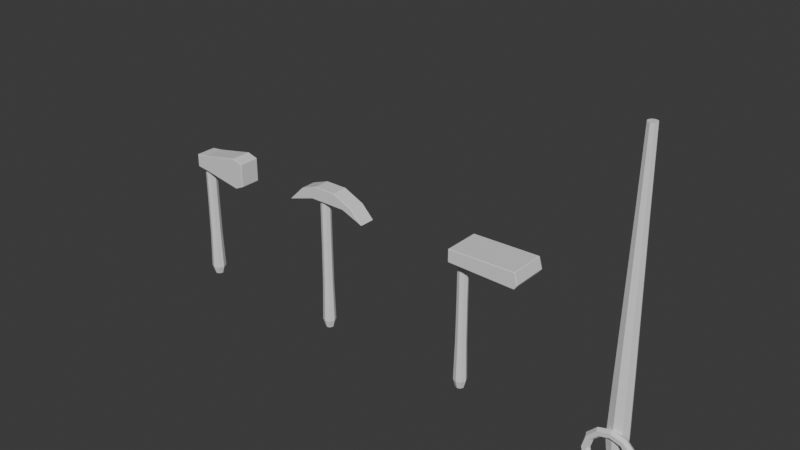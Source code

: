 # Source: equipment.blend  (saved by Blender 5.2.44; exported with 4.5.12 LTS)
import bpy
from mathutils import Matrix  # noqa: F401  (used for matrix-valued properties, if any)

bpy.ops.wm.read_factory_settings(use_empty=True)
scene = bpy.context.scene
scene.name = 'Scene'

# ---- collections
col_collection = bpy.data.collections.new('Collection'); scene.collection.children.link(col_collection)

# ---- materials (node trees are filled in below, after node groups)
mat_warm_walnut = bpy.data.materials.new('warm walnut')
mat_warm_walnut.diffuse_color = (0.21, 0.1, 0.045, 1.0)
mat_soft_forged_iron = bpy.data.materials.new('soft forged iron')
mat_soft_forged_iron.diffuse_color = (0.42, 0.4, 0.36, 1.0)

# ---- material node trees
mat_warm_walnut.use_nodes = True; mat_warm_walnut.node_tree.nodes.clear()
_N = mat_warm_walnut.node_tree.nodes; _L = mat_warm_walnut.node_tree.links
n0 = _N.new('ShaderNodeBsdfPrincipled'); n0.name = 'Principled BSDF'; n0.location = (-200, 100)
n0.inputs[10].default_value = 0.005
n1 = _N.new('ShaderNodeOutputMaterial'); n1.name = 'Material Output'; n1.location = (200, 100)
_L.new(n0.outputs[0], n1.inputs[0])
n1.is_active_output = True
mat_soft_forged_iron.use_nodes = True; mat_soft_forged_iron.node_tree.nodes.clear()
_N = mat_soft_forged_iron.node_tree.nodes; _L = mat_soft_forged_iron.node_tree.links
n0 = _N.new('ShaderNodeBsdfPrincipled'); n0.name = 'Principled BSDF'; n0.location = (-200, 100)
n0.inputs[10].default_value = 0.005
n1 = _N.new('ShaderNodeOutputMaterial'); n1.name = 'Material Output'; n1.location = (200, 100)
_L.new(n0.outputs[0], n1.inputs[0])
n1.is_active_output = True

# ---- world
world_world = bpy.data.worlds.new('World'); scene.world = world_world
world_world.use_nodes = True; world_world.node_tree.nodes.clear()
_N = world_world.node_tree.nodes; _L = world_world.node_tree.links
n0 = _N.new('ShaderNodeOutputWorld'); n0.name = 'World Output'; n0.location = (200, 100)
n1 = _N.new('ShaderNodeBackground'); n1.name = 'Background'; n1.location = (-200, 100)
n1.inputs[0].default_value = (0.05088, 0.05088, 0.05088, 1.0)
_L.new(n1.outputs[0], n0.inputs[0])
n0.is_active_output = True
world_world.color = (0.05088, 0.05088, 0.05088)
world_world.sun_shadow_jitter_overblur = 0.0

# ---- meshes
me_hatchet_handle = bpy.data.meshes.new('hatchet_handle')
me_hatchet_handle.from_pydata([(0.01462, 0.0, -0.21), (0.01034, -0.01034, -0.21), (8.955e-19, -0.01462, -0.21), (-0.01034, -0.01034, -0.21), (-0.01462, -1.791e-18, -0.21), (-0.01034, 0.01034, -0.21), (-2.687e-18, 0.01462, -0.21), (0.01034, 0.01034, -0.21), (0.0225, 0.0, -0.185), (0.01591, -0.01591, -0.185), (1.378e-18, -0.0225, -0.185), (-0.01591, -0.01591, -0.185), (-0.0225, -2.755e-18, -0.185), (-0.01591, 0.01591, -0.185), (-4.133e-18, 0.0225, -0.185), (0.01591, 0.01591, -0.185), (0.01912, 0.0, -0.07), (0.01352, -0.01352, -0.07), (1.171e-18, -0.01912, -0.07), (-0.01352, -0.01352, -0.07), (-0.01912, -2.342e-18, -0.07), (-0.01352, 0.01352, -0.07), (-3.513e-18, 0.01912, -0.07), (0.01352, 0.01352, -0.07), (0.018, 0.0, 0.06), (0.01273, -0.01273, 0.06), (1.102e-18, -0.018, 0.06), (-0.01273, -0.01273, 0.06), (-0.018, -2.204e-18, 0.06), (-0.01273, 0.01273, 0.06), (-3.307e-18, 0.018, 0.06), (0.01273, 0.01273, 0.06), (0.018, 0.0, 0.19), (0.01273, -0.01273, 0.19), (1.102e-18, -0.018, 0.19), (-0.01273, -0.01273, 0.19), (-0.018, -2.204e-18, 0.19), (-0.01273, 0.01273, 0.19), (-3.307e-18, 0.018, 0.19), (0.01273, 0.01273, 0.19), (0.01462, 0.0, 0.21), (0.01034, -0.01034, 0.21), (8.955e-19, -0.01462, 0.21), (-0.01034, -0.01034, 0.21), (-0.01462, -1.791e-18, 0.21), (-0.01034, 0.01034, 0.21), (-2.687e-18, 0.01462, 0.21), (0.01034, 0.01034, 0.21)], [], [(7, 0, 1, 2, 3, 4, 5, 6), (40, 47, 46, 45, 44, 43, 42, 41), (0, 8, 9, 1), (1, 9, 10, 2), (2, 10, 11, 3), (3, 11, 12, 4), (4, 12, 13, 5), (5, 13, 14, 6), (6, 14, 15, 7), (7, 15, 8, 0), (8, 16, 17, 9), (9, 17, 18, 10), (10, 18, 19, 11), (11, 19, 20, 12), (12, 20, 21, 13), (13, 21, 22, 14), (14, 22, 23, 15), (15, 23, 16, 8), (16, 24, 25, 17), (17, 25, 26, 18), (18, 26, 27, 19), (19, 27, 28, 20), (20, 28, 29, 21), (21, 29, 30, 22), (22, 30, 31, 23), (23, 31, 24, 16), (24, 32, 33, 25), (25, 33, 34, 26), (26, 34, 35, 27), (27, 35, 36, 28), (28, 36, 37, 29), (29, 37, 38, 30), (30, 38, 39, 31), (31, 39, 32, 24), (32, 40, 41, 33), (33, 41, 42, 34), (34, 42, 43, 35), (35, 43, 44, 36), (36, 44, 45, 37), (37, 45, 46, 38), (38, 46, 47, 39), (39, 47, 40, 32)])
me_hatchet_handle.materials.append(mat_warm_walnut)
me_hatchet_handle.update()
me_hatchet_head = bpy.data.meshes.new('hatchet_head')
me_hatchet_head.from_pydata([(-0.1, 0.033, -0.022), (-0.06, 0.033, -0.027), (0.07, 0.033, -0.05), (0.1, 0.033, -0.036), (0.1, 0.033, 0.04), (0.065, 0.033, 0.05), (-0.06, 0.033, 0.025), (-0.1, 0.033, 0.02), (-0.1, -0.033, -0.022), (-0.06, -0.033, -0.027), (0.07, -0.033, -0.05), (0.1, -0.033, -0.036), (0.1, -0.033, 0.04), (0.065, -0.033, 0.05), (-0.06, -0.033, 0.025), (-0.1, -0.033, 0.02)], [], [(0, 7, 6, 5, 4, 3, 2, 1), (15, 8, 9, 10, 11, 12, 13, 14), (0, 1, 9, 8), (1, 2, 10, 9), (2, 3, 11, 10), (3, 4, 12, 11), (4, 5, 13, 12), (5, 6, 14, 13), (6, 7, 15, 14), (7, 0, 8, 15)])
me_hatchet_head.materials.append(mat_soft_forged_iron)
me_hatchet_head.update()
me_pick_handle = bpy.data.meshes.new('pick_handle')
me_pick_handle.from_pydata([(0.013, 0.0, -0.22), (0.009192, -0.009192, -0.22), (7.96e-19, -0.013, -0.22), (-0.009192, -0.009192, -0.22), (-0.013, -1.592e-18, -0.22), (-0.009192, 0.009192, -0.22), (-2.388e-18, 0.013, -0.22), (0.009192, 0.009192, -0.22), (0.02, 0.0, -0.195), (0.01414, -0.01414, -0.195), (1.225e-18, -0.02, -0.195), (-0.01414, -0.01414, -0.195), (-0.02, -2.449e-18, -0.195), (-0.01414, 0.01414, -0.195), (-3.674e-18, 0.02, -0.195), (0.01414, 0.01414, -0.195), (0.017, 0.0, -0.07), (0.01202, -0.01202, -0.07), (1.041e-18, -0.017, -0.07), (-0.01202, -0.01202, -0.07), (-0.017, -2.082e-18, -0.07), (-0.01202, 0.01202, -0.07), (-3.123e-18, 0.017, -0.07), (0.01202, 0.01202, -0.07), (0.016, 0.0, 0.06), (0.01131, -0.01131, 0.06), (9.797e-19, -0.016, 0.06), (-0.01131, -0.01131, 0.06), (-0.016, -1.959e-18, 0.06), (-0.01131, 0.01131, 0.06), (-2.939e-18, 0.016, 0.06), (0.01131, 0.01131, 0.06), (0.016, 0.0, 0.2), (0.01131, -0.01131, 0.2), (9.797e-19, -0.016, 0.2), (-0.01131, -0.01131, 0.2), (-0.016, -1.959e-18, 0.2), (-0.01131, 0.01131, 0.2), (-2.939e-18, 0.016, 0.2), (0.01131, 0.01131, 0.2), (0.013, 0.0, 0.22), (0.009192, -0.009192, 0.22), (7.96e-19, -0.013, 0.22), (-0.009192, -0.009192, 0.22), (-0.013, -1.592e-18, 0.22), (-0.009192, 0.009192, 0.22), (-2.388e-18, 0.013, 0.22), (0.009192, 0.009192, 0.22)], [], [(7, 0, 1, 2, 3, 4, 5, 6), (40, 47, 46, 45, 44, 43, 42, 41), (0, 8, 9, 1), (1, 9, 10, 2), (2, 10, 11, 3), (3, 11, 12, 4), (4, 12, 13, 5), (5, 13, 14, 6), (6, 14, 15, 7), (7, 15, 8, 0), (8, 16, 17, 9), (9, 17, 18, 10), (10, 18, 19, 11), (11, 19, 20, 12), (12, 20, 21, 13), (13, 21, 22, 14), (14, 22, 23, 15), (15, 23, 16, 8), (16, 24, 25, 17), (17, 25, 26, 18), (18, 26, 27, 19), (19, 27, 28, 20), (20, 28, 29, 21), (21, 29, 30, 22), (22, 30, 31, 23), (23, 31, 24, 16), (24, 32, 33, 25), (25, 33, 34, 26), (26, 34, 35, 27), (27, 35, 36, 28), (28, 36, 37, 29), (29, 37, 38, 30), (30, 38, 39, 31), (31, 39, 32, 24), (32, 40, 41, 33), (33, 41, 42, 34), (34, 42, 43, 35), (35, 43, 44, 36), (36, 44, 45, 37), (37, 45, 46, 38), (38, 46, 47, 39), (39, 47, 40, 32)])
me_pick_handle.materials.append(mat_warm_walnut)
me_pick_handle.update()
me_pick_head = bpy.data.meshes.new('pick_head')
me_pick_head.from_pydata([(-0.14, 0.026, -0.035), (-0.09, 0.026, 0.015), (-0.035, 0.026, 0.035), (0.035, 0.026, 0.035), (0.1, 0.026, 0.006), (0.14, 0.026, -0.035), (0.068, 0.026, -0.007), (-0.05, 0.026, -0.007), (-0.14, -0.026, -0.035), (-0.09, -0.026, 0.015), (-0.035, -0.026, 0.035), (0.035, -0.026, 0.035), (0.1, -0.026, 0.006), (0.14, -0.026, -0.035), (0.068, -0.026, -0.007), (-0.05, -0.026, -0.007)], [], [(0, 1, 2, 3, 4, 5, 6, 7), (15, 14, 13, 12, 11, 10, 9, 8), (0, 8, 9, 1), (1, 9, 10, 2), (2, 10, 11, 3), (3, 11, 12, 4), (4, 12, 13, 5), (5, 13, 14, 6), (6, 14, 15, 7), (7, 15, 8, 0)])
me_pick_head.materials.append(mat_soft_forged_iron)
me_pick_head.update()
me_hoe_handle = bpy.data.meshes.new('hoe_handle')
me_hoe_handle.from_pydata([(0.013, 0.0, -0.22), (0.009192, -0.009192, -0.22), (7.96e-19, -0.013, -0.22), (-0.009192, -0.009192, -0.22), (-0.013, -1.592e-18, -0.22), (-0.009192, 0.009192, -0.22), (-2.388e-18, 0.013, -0.22), (0.009192, 0.009192, -0.22), (0.02, 0.0, -0.195), (0.01414, -0.01414, -0.195), (1.225e-18, -0.02, -0.195), (-0.01414, -0.01414, -0.195), (-0.02, -2.449e-18, -0.195), (-0.01414, 0.01414, -0.195), (-3.674e-18, 0.02, -0.195), (0.01414, 0.01414, -0.195), (0.017, 0.0, -0.07), (0.01202, -0.01202, -0.07), (1.041e-18, -0.017, -0.07), (-0.01202, -0.01202, -0.07), (-0.017, -2.082e-18, -0.07), (-0.01202, 0.01202, -0.07), (-3.123e-18, 0.017, -0.07), (0.01202, 0.01202, -0.07), (0.016, 0.0, 0.06), (0.01131, -0.01131, 0.06), (9.797e-19, -0.016, 0.06), (-0.01131, -0.01131, 0.06), (-0.016, -1.959e-18, 0.06), (-0.01131, 0.01131, 0.06), (-2.939e-18, 0.016, 0.06), (0.01131, 0.01131, 0.06), (0.016, 0.0, 0.2), (0.01131, -0.01131, 0.2), (9.797e-19, -0.016, 0.2), (-0.01131, -0.01131, 0.2), (-0.016, -1.959e-18, 0.2), (-0.01131, 0.01131, 0.2), (-2.939e-18, 0.016, 0.2), (0.01131, 0.01131, 0.2), (0.013, 0.0, 0.22), (0.009192, -0.009192, 0.22), (7.96e-19, -0.013, 0.22), (-0.009192, -0.009192, 0.22), (-0.013, -1.592e-18, 0.22), (-0.009192, 0.009192, 0.22), (-2.388e-18, 0.013, 0.22), (0.009192, 0.009192, 0.22)], [], [(7, 0, 1, 2, 3, 4, 5, 6), (40, 47, 46, 45, 44, 43, 42, 41), (0, 8, 9, 1), (1, 9, 10, 2), (2, 10, 11, 3), (3, 11, 12, 4), (4, 12, 13, 5), (5, 13, 14, 6), (6, 14, 15, 7), (7, 15, 8, 0), (8, 16, 17, 9), (9, 17, 18, 10), (10, 18, 19, 11), (11, 19, 20, 12), (12, 20, 21, 13), (13, 21, 22, 14), (14, 22, 23, 15), (15, 23, 16, 8), (16, 24, 25, 17), (17, 25, 26, 18), (18, 26, 27, 19), (19, 27, 28, 20), (20, 28, 29, 21), (21, 29, 30, 22), (22, 30, 31, 23), (23, 31, 24, 16), (24, 32, 33, 25), (25, 33, 34, 26), (26, 34, 35, 27), (27, 35, 36, 28), (28, 36, 37, 29), (29, 37, 38, 30), (30, 38, 39, 31), (31, 39, 32, 24), (32, 40, 41, 33), (33, 41, 42, 34), (34, 42, 43, 35), (35, 43, 44, 36), (36, 44, 45, 37), (37, 45, 46, 38), (38, 46, 47, 39), (39, 47, 40, 32)])
me_hoe_handle.materials.append(mat_warm_walnut)
me_hoe_handle.update()
me_hoe_head = bpy.data.meshes.new('hoe_head')
me_hoe_head.from_pydata([(-0.11, 0.057, -0.02), (0.1, 0.057, -0.025), (0.11, 0.057, -0.01), (0.1, 0.057, 0.025), (-0.11, 0.057, 0.02), (-0.11, -0.057, -0.02), (0.1, -0.057, -0.025), (0.11, -0.057, -0.01), (0.1, -0.057, 0.025), (-0.11, -0.057, 0.02)], [], [(0, 4, 3, 2, 1), (9, 5, 6, 7, 8), (0, 1, 6, 5), (1, 2, 7, 6), (2, 3, 8, 7), (3, 4, 9, 8), (4, 0, 5, 9)])
me_hoe_head.materials.append(mat_soft_forged_iron)
me_hoe_head.update()
me_fishing_rod_handle = bpy.data.meshes.new('fishing_rod_handle')
me_fishing_rod_handle.from_pydata([(0.0272, 0.0, -0.45), (0.01923, -0.01923, -0.45), (1.666e-18, -0.0272, -0.45), (-0.01923, -0.01923, -0.45), (-0.0272, -3.331e-18, -0.45), (-0.01923, 0.01923, -0.45), (-4.997e-18, 0.0272, -0.45), (0.01923, 0.01923, -0.45), (0.032, 0.0, -0.41), (0.02263, -0.02263, -0.41), (1.959e-18, -0.032, -0.41), (-0.02263, -0.02263, -0.41), (-0.032, -3.919e-18, -0.41), (-0.02263, 0.02263, -0.41), (-5.878e-18, 0.032, -0.41), (0.02263, 0.02263, -0.41), (0.0288, 0.0, -0.24), (0.02036, -0.02036, -0.24), (1.763e-18, -0.0288, -0.24), (-0.02036, -0.02036, -0.24), (-0.0288, -3.527e-18, -0.24), (-0.02036, 0.02036, -0.24), (-5.29e-18, 0.0288, -0.24), (0.02036, 0.02036, -0.24), (0.018, 0.0, 0.23), (0.01273, -0.01273, 0.23), (1.102e-18, -0.018, 0.23), (-0.01273, -0.01273, 0.23), (-0.018, -2.204e-18, 0.23), (-0.01273, 0.01273, 0.23), (-3.307e-18, 0.018, 0.23), (0.01273, 0.01273, 0.23), (0.014, 0.0, 0.45), (0.009899, -0.009899, 0.45), (8.573e-19, -0.014, 0.45), (-0.009899, -0.009899, 0.45), (-0.014, -1.715e-18, 0.45), (-0.009899, 0.009899, 0.45), (-2.572e-18, 0.014, 0.45), (0.009899, 0.009899, 0.45)], [], [(7, 0, 1, 2, 3, 4, 5, 6), (32, 39, 38, 37, 36, 35, 34, 33), (0, 8, 9, 1), (1, 9, 10, 2), (2, 10, 11, 3), (3, 11, 12, 4), (4, 12, 13, 5), (5, 13, 14, 6), (6, 14, 15, 7), (7, 15, 8, 0), (8, 16, 17, 9), (9, 17, 18, 10), (10, 18, 19, 11), (11, 19, 20, 12), (12, 20, 21, 13), (13, 21, 22, 14), (14, 22, 23, 15), (15, 23, 16, 8), (16, 24, 25, 17), (17, 25, 26, 18), (18, 26, 27, 19), (19, 27, 28, 20), (20, 28, 29, 21), (21, 29, 30, 22), (22, 30, 31, 23), (23, 31, 24, 16), (24, 32, 33, 25), (25, 33, 34, 26), (26, 34, 35, 27), (27, 35, 36, 28), (28, 36, 37, 29), (29, 37, 38, 30), (30, 38, 39, 31), (31, 39, 32, 24)])
me_fishing_rod_handle.materials.append(mat_warm_walnut)
me_fishing_rod_handle.update()
me_torus = bpy.data.meshes.new('Torus')
me_torus.from_pydata([(0.083, 0.0, 0.0), (0.0765, -0.01126, -4.921e-10), (0.0635, -0.01126, -4.921e-10), (0.057, -1.592e-18, -6.959e-26), (0.0635, 0.01126, 4.921e-10), (0.0765, 0.01126, 4.921e-10), (0.07188, -1.814e-09, 0.0415), (0.06625, -0.01126, 0.03825), (0.05499, -0.01126, 0.03175), (0.04936, -1.246e-09, 0.0285), (0.05499, 0.01126, 0.03175), (0.06625, 0.01126, 0.03825), (0.0415, -3.142e-09, 0.07188), (0.03825, -0.01126, 0.06625), (0.03175, -0.01126, 0.05499), (0.0285, -2.158e-09, 0.04936), (0.03175, 0.01126, 0.05499), (0.03825, 0.01126, 0.06625), (6.266e-09, -3.628e-09, 0.083), (5.776e-09, -0.01126, 0.0765), (4.794e-09, -0.01126, 0.0635), (4.303e-09, -2.492e-09, 0.057), (4.794e-09, 0.01126, 0.0635), (5.776e-09, 0.01126, 0.0765), (-0.0415, -3.142e-09, 0.07188), (-0.03825, -0.01126, 0.06625), (-0.03175, -0.01126, 0.05499), (-0.0285, -2.158e-09, 0.04936), (-0.03175, 0.01126, 0.05499), (-0.03825, 0.01126, 0.06625), (-0.07188, -1.814e-09, 0.0415), (-0.06625, -0.01126, 0.03825), (-0.05499, -0.01126, 0.03175), (-0.04936, -1.246e-09, 0.0285), (-0.05499, 0.01126, 0.03175), (-0.06625, 0.01126, 0.03825), (-0.083, -3.172e-16, 7.256e-09), (-0.0765, -0.01126, 6.196e-09), (-0.0635, -0.01126, 5.059e-09), (-0.057, -2.194e-16, 4.983e-09), (-0.0635, 0.01126, 6.043e-09), (-0.0765, 0.01126, 7.18e-09), (-0.07188, 1.814e-09, -0.0415), (-0.06625, -0.01126, -0.03825), (-0.05499, -0.01126, -0.03175), (-0.04936, 1.246e-09, -0.0285), (-0.05499, 0.01126, -0.03175), (-0.06625, 0.01126, -0.03825), (-0.0415, 3.142e-09, -0.07188), (-0.03825, -0.01126, -0.06625), (-0.03175, -0.01126, -0.05499), (-0.0285, 2.158e-09, -0.04936), (-0.03175, 0.01126, -0.05499), (-0.03825, 0.01126, -0.06625), (6.266e-09, 3.628e-09, -0.083), (5.776e-09, -0.01126, -0.0765), (4.794e-09, -0.01126, -0.0635), (4.303e-09, 2.492e-09, -0.057), (4.794e-09, 0.01126, -0.0635), (5.776e-09, 0.01126, -0.0765), (0.0415, 3.142e-09, -0.07188), (0.03825, -0.01126, -0.06625), (0.03175, -0.01126, -0.05499), (0.0285, 2.158e-09, -0.04936), (0.03175, 0.01126, -0.05499), (0.03825, 0.01126, -0.06625), (0.07188, 1.814e-09, -0.0415), (0.06625, -0.01126, -0.03825), (0.05499, -0.01126, -0.03175), (0.04936, 1.246e-09, -0.0285), (0.05499, 0.01126, -0.03175), (0.06625, 0.01126, -0.03825)], [], [(0, 6, 7, 1), (1, 7, 8, 2), (2, 8, 9, 3), (3, 9, 10, 4), (4, 10, 11, 5), (5, 11, 6, 0), (6, 12, 13, 7), (7, 13, 14, 8), (8, 14, 15, 9), (9, 15, 16, 10), (10, 16, 17, 11), (11, 17, 12, 6), (12, 18, 19, 13), (13, 19, 20, 14), (14, 20, 21, 15), (15, 21, 22, 16), (16, 22, 23, 17), (17, 23, 18, 12), (18, 24, 25, 19), (19, 25, 26, 20), (20, 26, 27, 21), (21, 27, 28, 22), (22, 28, 29, 23), (23, 29, 24, 18), (24, 30, 31, 25), (25, 31, 32, 26), (26, 32, 33, 27), (27, 33, 34, 28), (28, 34, 35, 29), (29, 35, 30, 24), (30, 36, 37, 31), (31, 37, 38, 32), (32, 38, 39, 33), (33, 39, 40, 34), (34, 40, 41, 35), (35, 41, 36, 30), (36, 42, 43, 37), (37, 43, 44, 38), (38, 44, 45, 39), (39, 45, 46, 40), (40, 46, 47, 41), (41, 47, 42, 36), (42, 48, 49, 43), (43, 49, 50, 44), (44, 50, 51, 45), (45, 51, 52, 46), (46, 52, 53, 47), (47, 53, 48, 42), (48, 54, 55, 49), (49, 55, 56, 50), (50, 56, 57, 51), (51, 57, 58, 52), (52, 58, 59, 53), (53, 59, 54, 48), (54, 60, 61, 55), (55, 61, 62, 56), (56, 62, 63, 57), (57, 63, 64, 58), (58, 64, 65, 59), (59, 65, 60, 54), (60, 66, 67, 61), (61, 67, 68, 62), (62, 68, 69, 63), (63, 69, 70, 64), (64, 70, 71, 65), (65, 71, 66, 60), (66, 0, 1, 67), (67, 1, 2, 68), (68, 2, 3, 69), (69, 3, 4, 70), (70, 4, 5, 71), (71, 5, 0, 66)])
_uv = me_torus.uv_layers.new(name='UVMap')
_uv.uv.foreach_set('vector', [0.5, 0.5, 0.5833, 0.5, 0.5833, 0.6667, 0.5, 0.6667, 0.5, 0.6667, 0.5833, 0.6667, 0.5833, 0.8333, 0.5, 0.8333, 0.5, 0.8333, 0.5833, 0.8333, 0.5833, 1.0, 0.5, 1.0, 0.5, -1.11e-16, 0.5833, -1.11e-16, 0.5833, 0.1667, 0.5, 0.1667, 0.5, 0.1667, 0.5833, 0.1667, 0.5833, 0.3333, 0.5, 0.3333, 0.5, 0.3333, 0.5833, 0.3333, 0.5833, 0.5, 0.5, 0.5, 0.5833, 0.5, 0.6667, 0.5, 0.6667, 0.6667, 0.5833, 0.6667, 0.5833, 0.6667, 0.6667, 0.6667, 0.6667, 0.8333, 0.5833, 0.8333, 0.5833, 0.8333, 0.6667, 0.8333, 0.6667, 1.0, 0.5833, 1.0, 0.5833, -1.11e-16, 0.6667, -1.11e-16, 0.6667, 0.1667, 0.5833, 0.1667, 0.5833, 0.1667, 0.6667, 0.1667, 0.6667, 0.3333, 0.5833, 0.3333, 0.5833, 0.3333, 0.6667, 0.3333, 0.6667, 0.5, 0.5833, 0.5, 0.6667, 0.5, 0.75, 0.5, 0.75, 0.6667, 0.6667, 0.6667, 0.6667, 0.6667, 0.75, 0.6667, 0.75, 0.8333, 0.6667, 0.8333, 0.6667, 0.8333, 0.75, 0.8333, 0.75, 1.0, 0.6667, 1.0, 0.6667, -1.11e-16, 0.75, -1.11e-16, 0.75, 0.1667, 0.6667, 0.1667, 0.6667, 0.1667, 0.75, 0.1667, 0.75, 0.3333, 0.6667, 0.3333, 0.6667, 0.3333, 0.75, 0.3333, 0.75, 0.5, 0.6667, 0.5, 0.75, 0.5, 0.8333, 0.5, 0.8333, 0.6667, 0.75, 0.6667, 0.75, 0.6667, 0.8333, 0.6667, 0.8333, 0.8333, 0.75, 0.8333, 0.75, 0.8333, 0.8333, 0.8333, 0.8333, 1.0, 0.75, 1.0, 0.75, -1.11e-16, 0.8333, -1.11e-16, 0.8333, 0.1667, 0.75, 0.1667, 0.75, 0.1667, 0.8333, 0.1667, 0.8333, 0.3333, 0.75, 0.3333, 0.75, 0.3333, 0.8333, 0.3333, 0.8333, 0.5, 0.75, 0.5, 0.8333, 0.5, 0.9167, 0.5, 0.9167, 0.6667, 0.8333, 0.6667, 0.8333, 0.6667, 0.9167, 0.6667, 0.9167, 0.8333, 0.8333, 0.8333, 0.8333, 0.8333, 0.9167, 0.8333, 0.9167, 1.0, 0.8333, 1.0, 0.8333, -1.11e-16, 0.9167, -1.11e-16, 0.9167, 0.1667, 0.8333, 0.1667, 0.8333, 0.1667, 0.9167, 0.1667, 0.9167, 0.3333, 0.8333, 0.3333, 0.8333, 0.3333, 0.9167, 0.3333, 0.9167, 0.5, 0.8333, 0.5, 0.9167, 0.5, 1.0, 0.5, 1.0, 0.6667, 0.9167, 0.6667, 0.9167, 0.6667, 1.0, 0.6667, 1.0, 0.8333, 0.9167, 0.8333, 0.9167, 0.8333, 1.0, 0.8333, 1.0, 1.0, 0.9167, 1.0, 0.9167, -1.11e-16, 1.0, -1.11e-16, 1.0, 0.1667, 0.9167, 0.1667, 0.9167, 0.1667, 1.0, 0.1667, 1.0, 0.3333, 0.9167, 0.3333, 0.9167, 0.3333, 1.0, 0.3333, 1.0, 0.5, 0.9167, 0.5, 2.22e-16, 0.5, 0.08333, 0.5, 0.08333, 0.6667, 2.22e-16, 0.6667, 2.22e-16, 0.6667, 0.08333, 0.6667, 0.08333, 0.8333, 2.22e-16, 0.8333, 2.22e-16, 0.8333, 0.08333, 0.8333, 0.08333, 1.0, 2.22e-16, 1.0, 2.22e-16, -1.11e-16, 0.08333, -1.11e-16, 0.08333, 0.1667, 2.22e-16, 0.1667, 2.22e-16, 0.1667, 0.08333, 0.1667, 0.08333, 0.3333, 2.22e-16, 0.3333, 2.22e-16, 0.3333, 0.08333, 0.3333, 0.08333, 0.5, 2.22e-16, 0.5, 0.08333, 0.5, 0.1667, 0.5, 0.1667, 0.6667, 0.08333, 0.6667, 0.08333, 0.6667, 0.1667, 0.6667, 0.1667, 0.8333, 0.08333, 0.8333, 0.08333, 0.8333, 0.1667, 0.8333, 0.1667, 1.0, 0.08333, 1.0, 0.08333, -1.11e-16, 0.1667, -1.11e-16, 0.1667, 0.1667, 0.08333, 0.1667, 0.08333, 0.1667, 0.1667, 0.1667, 0.1667, 0.3333, 0.08333, 0.3333, 0.08333, 0.3333, 0.1667, 0.3333, 0.1667, 0.5, 0.08333, 0.5, 0.1667, 0.5, 0.25, 0.5, 0.25, 0.6667, 0.1667, 0.6667, 0.1667, 0.6667, 0.25, 0.6667, 0.25, 0.8333, 0.1667, 0.8333, 0.1667, 0.8333, 0.25, 0.8333, 0.25, 1.0, 0.1667, 1.0, 0.1667, -1.11e-16, 0.25, -1.11e-16, 0.25, 0.1667, 0.1667, 0.1667, 0.1667, 0.1667, 0.25, 0.1667, 0.25, 0.3333, 0.1667, 0.3333, 0.1667, 0.3333, 0.25, 0.3333, 0.25, 0.5, 0.1667, 0.5, 0.25, 0.5, 0.3333, 0.5, 0.3333, 0.6667, 0.25, 0.6667, 0.25, 0.6667, 0.3333, 0.6667, 0.3333, 0.8333, 0.25, 0.8333, 0.25, 0.8333, 0.3333, 0.8333, 0.3333, 1.0, 0.25, 1.0, 0.25, -1.11e-16, 0.3333, -1.11e-16, 0.3333, 0.1667, 0.25, 0.1667, 0.25, 0.1667, 0.3333, 0.1667, 0.3333, 0.3333, 0.25, 0.3333, 0.25, 0.3333, 0.3333, 0.3333, 0.3333, 0.5, 0.25, 0.5, 0.3333, 0.5, 0.4167, 0.5, 0.4167, 0.6667, 0.3333, 0.6667, 0.3333, 0.6667, 0.4167, 0.6667, 0.4167, 0.8333, 0.3333, 0.8333, 0.3333, 0.8333, 0.4167, 0.8333, 0.4167, 1.0, 0.3333, 1.0, 0.3333, -1.11e-16, 0.4167, -1.11e-16, 0.4167, 0.1667, 0.3333, 0.1667, 0.3333, 0.1667, 0.4167, 0.1667, 0.4167, 0.3333, 0.3333, 0.3333, 0.3333, 0.3333, 0.4167, 0.3333, 0.4167, 0.5, 0.3333, 0.5, 0.4167, 0.5, 0.5, 0.5, 0.5, 0.6667, 0.4167, 0.6667, 0.4167, 0.6667, 0.5, 0.6667, 0.5, 0.8333, 0.4167, 0.8333, 0.4167, 0.8333, 0.5, 0.8333, 0.5, 1.0, 0.4167, 1.0, 0.4167, -1.11e-16, 0.5, -1.11e-16, 0.5, 0.1667, 0.4167, 0.1667, 0.4167, 0.1667, 0.5, 0.1667, 0.5, 0.3333, 0.4167, 0.3333, 0.4167, 0.3333, 0.5, 0.3333, 0.5, 0.5, 0.4167, 0.5])
me_torus.materials.append(mat_soft_forged_iron)
me_torus.update()

# ---- objects
ob_hatchet_handle = bpy.data.objects.new('hatchet_handle', me_hatchet_handle)
ob_hatchet_head = bpy.data.objects.new('hatchet_head', me_hatchet_head)
ob_pick_handle = bpy.data.objects.new('pick_handle', me_pick_handle)
ob_pick_head = bpy.data.objects.new('pick_head', me_pick_head)
ob_hoe_handle = bpy.data.objects.new('hoe_handle', me_hoe_handle)
ob_hoe_head = bpy.data.objects.new('hoe_head', me_hoe_head)
ob_fishing_rod_handle = bpy.data.objects.new('fishing_rod_handle', me_fishing_rod_handle)
ob_fishing_rod_head = bpy.data.objects.new('fishing_rod_head', me_torus)

# ---- transforms, parenting, visibility, modifiers, constraints
ob_hatchet_handle.location = (0.0, 0.0, 0.16)
ob_hatchet_head.location = (0.08, 0.0, 0.36)
_m = ob_hatchet_head.modifiers.new('forged softened edges', 'BEVEL')
_m.width = 0.002
_m.width_pct = 0.002
_m.segments = 2
ob_pick_handle.location = (0.5, 0.0, 0.16)
ob_pick_head.location = (0.52, 0.0, 0.38)
_m = ob_pick_head.modifiers.new('forged softened edges', 'BEVEL')
_m.width = 0.002
_m.width_pct = 0.002
_m.segments = 2
ob_hoe_handle.location = (1.0, 0.0, 0.16)
ob_hoe_head.location = (1.1, 0.0, 0.38)
_m = ob_hoe_head.modifiers.new('forged softened edges', 'BEVEL')
_m.width = 0.002
_m.width_pct = 0.002
_m.segments = 2
ob_fishing_rod_handle.location = (1.5, 0.0, 0.42)
ob_fishing_rod_head.location = (1.5, -0.035, -0.03)

# ---- collection membership
col_collection.objects.link(ob_hatchet_handle)
col_collection.objects.link(ob_hatchet_head)
col_collection.objects.link(ob_pick_handle)
col_collection.objects.link(ob_pick_head)
col_collection.objects.link(ob_hoe_handle)
col_collection.objects.link(ob_hoe_head)
col_collection.objects.link(ob_fishing_rod_handle)
col_collection.objects.link(ob_fishing_rod_head)

# ---- scene / render settings (as saved in the file)
scene.frame_start = 1; scene.frame_end = 250; scene.frame_set(1)
scene.render.engine = 'BLENDER_EEVEE_NEXT'
scene.render.bake_bias = 0.0
scene.render.bake_samples = 0
scene.render.compositor_device = 'GPU'
scene.eevee.use_volume_custom_range = False
scene.eevee.fast_gi_thickness_near = 0.1
scene.eevee.fast_gi_thickness_far = 0.0
scene.eevee.ray_tracing_options.screen_trace_thickness = 0.1
bpy.context.view_layer.update()

# ---- added for rendering (the .blend has no active camera and no usable light): camera, sun
cam_auto = bpy.data.cameras.new('AutoCamera')
cam_auto.lens = 50.0
cam_auto.sensor_width = 36.0
cam_auto.clip_end = 1000.0
ob_auto_camera = bpy.data.objects.new('AutoCamera', cam_auto)
scene.collection.objects.link(ob_auto_camera)
ob_auto_camera.location = (2.5252, -2.09394, 1.77446)
ob_auto_camera.rotation_euler = (1.09748, -7.21219e-08, 0.694738)
scene.camera = ob_auto_camera
light_auto_sun = bpy.data.lights.new('AutoSun', 'SUN')
light_auto_sun.energy = 3.0
light_auto_sun.angle = 0.0523599
ob_auto_sun = bpy.data.objects.new('AutoSun', light_auto_sun)
scene.collection.objects.link(ob_auto_sun)
ob_auto_sun.rotation_euler = (0.872665, 0.174533, 0.523599)
bpy.context.view_layer.update()
